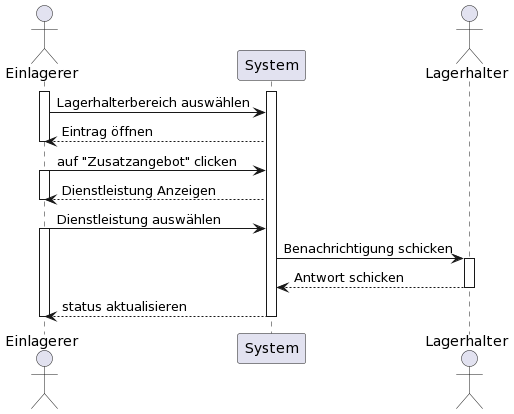

The diagram above was rendered by PlantUML. Its source (embedded in the PNG):
@startuml
actor Einlagerer
participant System
actor Lagerhalter

activate System
activate Einlagerer

Einlagerer -> System : Lagerhalterbereich auswählen
Einlagerer <-- System : Eintrag öffnen
deactivate Einlagerer

Einlagerer -> System :auf "Zusatzangebot" clicken
activate Einlagerer
Einlagerer <-- System : Dienstleistung Anzeigen

deactivate Einlagerer
Einlagerer -> System : Dienstleistung auswählen

activate Einlagerer
System -> Lagerhalter : Benachrichtigung schicken
activate Lagerhalter
Lagerhalter -->System: Antwort schicken
deactivate Lagerhalter

System --> Einlagerer : status aktualisieren
deactivate Einlagerer
deactivate System
@enduml